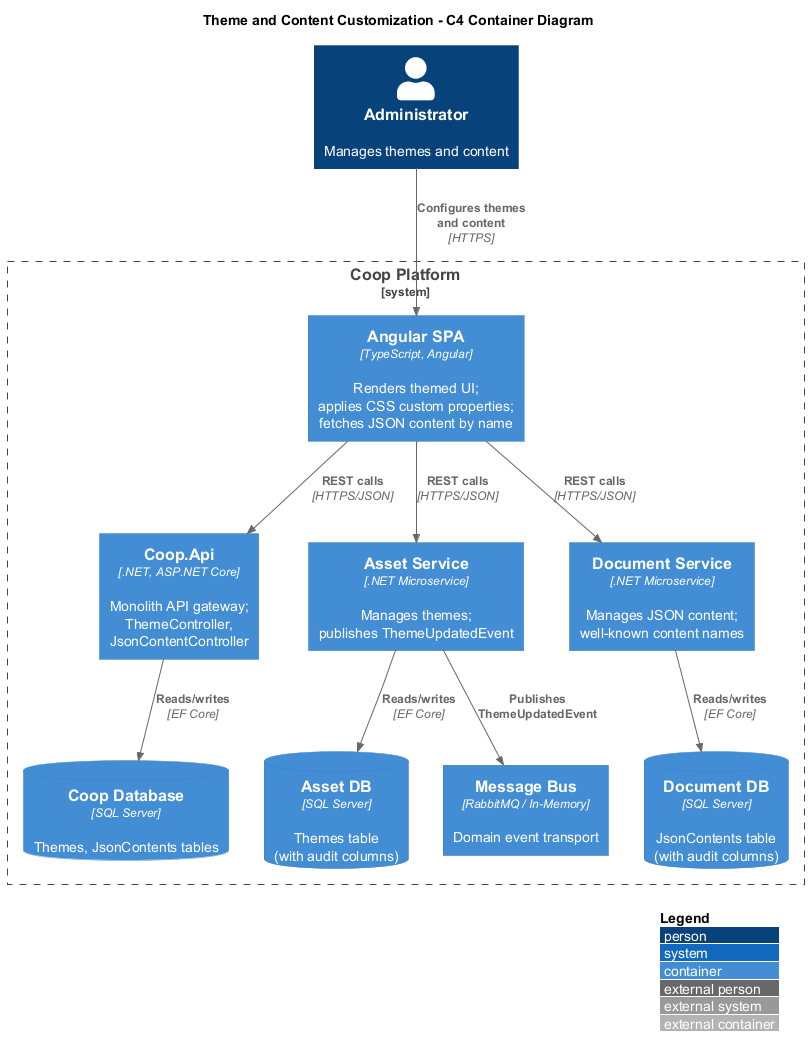

The diagram above was rendered by PlantUML. Its source (embedded in the PNG):
@startuml c4-container

!include https://raw.githubusercontent.com/plantuml-stdlib/C4-PlantUML/master/C4_Container.puml

LAYOUT_WITH_LEGEND()

title Theme and Content Customization - C4 Container Diagram

Person(admin, "Administrator", "Manages themes and content")

System_Boundary(coop, "Coop Platform") {
    Container(spa, "Angular SPA", "TypeScript, Angular", "Renders themed UI;\napplies CSS custom properties;\nfetches JSON content by name")

    Container(api, "Coop.Api", ".NET, ASP.NET Core", "Monolith API gateway;\nThemeController,\nJsonContentController")

    Container(assetSvc, "Asset Service", ".NET Microservice", "Manages themes;\npublishes ThemeUpdatedEvent")

    Container(docSvc, "Document Service", ".NET Microservice", "Manages JSON content;\nwell-known content names")

    ContainerDb(db, "Coop Database", "SQL Server", "Themes, JsonContents tables")

    ContainerDb(assetDb, "Asset DB", "SQL Server", "Themes table\n(with audit columns)")

    ContainerDb(docDb, "Document DB", "SQL Server", "JsonContents table\n(with audit columns)")

    Container(bus, "Message Bus", "RabbitMQ / In-Memory", "Domain event transport")
}

Rel(admin, spa, "Configures themes\nand content", "HTTPS")
Rel(spa, api, "REST calls", "HTTPS/JSON")
Rel(spa, assetSvc, "REST calls", "HTTPS/JSON")
Rel(spa, docSvc, "REST calls", "HTTPS/JSON")
Rel(api, db, "Reads/writes", "EF Core")
Rel(assetSvc, assetDb, "Reads/writes", "EF Core")
Rel(docSvc, docDb, "Reads/writes", "EF Core")
Rel(assetSvc, bus, "Publishes\nThemeUpdatedEvent")

@enduml